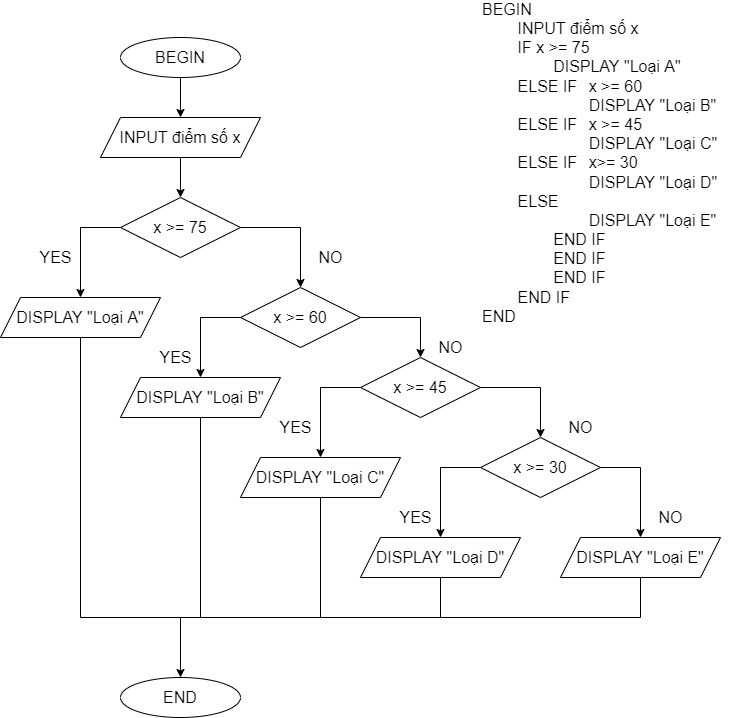

The diagram above was exported from draw.io. Its source (the exported page's mxGraphModel, read from the mxfile embedded in the PNG):
<mxGraphModel dx="868" dy="1594" grid="1" gridSize="10" guides="1" tooltips="1" connect="1" arrows="1" fold="1" page="1" pageScale="1" pageWidth="827" pageHeight="1169" math="0" shadow="0">
  <root>
    <mxCell id="0" />
    <mxCell id="1" parent="0" />
    <mxCell id="sdW9koBxeeJN3BAgiL_A-1" value="&lt;font style=&quot;font-size: 16px&quot;&gt;BEGIN&lt;br&gt;&lt;span&gt;&#09;&lt;/span&gt;&lt;span&gt;&#09;&lt;/span&gt;&lt;span style=&quot;white-space: pre&quot;&gt;&#09;&lt;/span&gt;INPUT điểm số x&lt;br&gt;&lt;span&gt;&#09;&lt;/span&gt;&lt;span&gt;&#09;&lt;/span&gt;&lt;span style=&quot;white-space: pre&quot;&gt;&#09;&lt;/span&gt;IF x &amp;gt;= 75&lt;br&gt;&lt;span&gt;&#09;&lt;/span&gt;&amp;nbsp; &amp;nbsp; &lt;span&gt;&#09;&lt;/span&gt;&amp;nbsp; &amp;nbsp; &lt;span style=&quot;white-space: pre&quot;&gt;&#09;&lt;/span&gt;DISPLAY &quot;Loại A&quot;&lt;br&gt;&lt;span&gt;&#09;&lt;/span&gt;&lt;span&gt;&#09;&lt;/span&gt;&lt;span style=&quot;white-space: pre&quot;&gt;&#09;&lt;/span&gt;ELSE IF &lt;span style=&quot;white-space: pre&quot;&gt;&#09;&lt;/span&gt;x &amp;gt;= 60&lt;br&gt;&lt;span&gt;&#09;&lt;span&gt;&#09;&lt;/span&gt; &lt;/span&gt;&amp;nbsp;&lt;span&gt;&#09;&lt;/span&gt;&amp;nbsp; &amp;nbsp; &lt;span style=&quot;white-space: pre&quot;&gt;&#09;&lt;/span&gt;&lt;span style=&quot;white-space: pre&quot;&gt;&#09;&lt;span style=&quot;white-space: pre&quot;&gt;&#09;&lt;/span&gt;&lt;/span&gt;DISPLAY &quot;Loại B&quot;&lt;br&gt;&lt;span&gt;&#09;&lt;/span&gt;&lt;span&gt;&#09;&lt;/span&gt;&lt;span style=&quot;white-space: pre&quot;&gt;&#09;&lt;/span&gt;ELSE IF &lt;span style=&quot;white-space: pre&quot;&gt;&#09;&lt;/span&gt;x &amp;gt;= 45&lt;br&gt;&lt;span&gt;&#09;&lt;/span&gt;&lt;span&gt;&#09;&lt;/span&gt;&amp;nbsp; &amp;nbsp; &amp;nbsp; &amp;nbsp; &amp;nbsp; &amp;nbsp; &lt;span style=&quot;white-space: pre&quot;&gt;&#09;&lt;span style=&quot;white-space: pre&quot;&gt;&#09;&lt;/span&gt;&lt;/span&gt;DISPLAY &quot;Loại C&quot;&lt;br&gt;&lt;span&gt;&#09;&lt;/span&gt;&lt;span&gt;&#09;&lt;/span&gt;&lt;span style=&quot;white-space: pre&quot;&gt;&#09;&lt;/span&gt;ELSE IF &lt;span style=&quot;white-space: pre&quot;&gt;&#09;&lt;/span&gt;x&amp;gt;= 30&lt;br&gt;&lt;span&gt;&#09;&lt;/span&gt;&lt;span&gt;&#09;&lt;/span&gt;&amp;nbsp; &lt;span&gt;&#09;&lt;/span&gt;&amp;nbsp; &amp;nbsp; &lt;span style=&quot;white-space: pre&quot;&gt;&#09;&lt;/span&gt;&lt;span style=&quot;white-space: pre&quot;&gt;&#09;&lt;span style=&quot;white-space: pre&quot;&gt;&#09;&lt;/span&gt;&lt;/span&gt;DISPLAY &quot;Loại D&quot;&lt;br&gt;&lt;span&gt;&#09;&lt;/span&gt;&lt;span&gt;&#09;&lt;/span&gt;&lt;span style=&quot;white-space: pre&quot;&gt;&#09;&lt;/span&gt;ELSE&lt;br&gt;&lt;span&gt;&#09;&lt;/span&gt;&amp;nbsp; &amp;nbsp; &lt;span style=&quot;white-space: pre&quot;&gt;&#09;&lt;/span&gt;&lt;span style=&quot;white-space: pre&quot;&gt;&#09;&lt;span style=&quot;white-space: pre&quot;&gt;&#09;&lt;/span&gt;&lt;/span&gt;DISPLAY &quot;Loại E&quot;&lt;br&gt;&lt;span style=&quot;white-space: pre&quot;&gt;&#09;&lt;span style=&quot;white-space: pre&quot;&gt;&#09;&lt;/span&gt;&lt;/span&gt;END IF&lt;br&gt;&lt;span style=&quot;white-space: pre&quot;&gt;&#09;&lt;span style=&quot;white-space: pre&quot;&gt;&#09;&lt;/span&gt;&lt;/span&gt;END IF&lt;br&gt;&lt;span style=&quot;white-space: pre&quot;&gt;&#09;&lt;span style=&quot;white-space: pre&quot;&gt;&#09;&lt;/span&gt;&lt;/span&gt;END IF&lt;br&gt;&lt;span style=&quot;white-space: pre&quot;&gt;&#09;&lt;/span&gt;END IF&lt;br&gt;END&lt;br&gt;&lt;span&gt;&lt;/span&gt;&lt;span&gt;&#09;&lt;/span&gt;&lt;br&gt;&lt;/font&gt;" style="text;html=1;align=left;verticalAlign=middle;resizable=0;points=[];autosize=1;strokeColor=none;fillColor=none;" vertex="1" parent="1">
      <mxGeometry x="520" y="-5" width="250" height="280" as="geometry" />
    </mxCell>
    <mxCell id="sdW9koBxeeJN3BAgiL_A-17" style="edgeStyle=orthogonalEdgeStyle;rounded=0;orthogonalLoop=1;jettySize=auto;html=1;exitX=0.5;exitY=1;exitDx=0;exitDy=0;fontSize=16;" edge="1" parent="1" source="sdW9koBxeeJN3BAgiL_A-2" target="sdW9koBxeeJN3BAgiL_A-3">
      <mxGeometry relative="1" as="geometry" />
    </mxCell>
    <mxCell id="sdW9koBxeeJN3BAgiL_A-2" value="BEGIN" style="ellipse;whiteSpace=wrap;html=1;fontSize=16;" vertex="1" parent="1">
      <mxGeometry x="160" width="120" height="40" as="geometry" />
    </mxCell>
    <mxCell id="sdW9koBxeeJN3BAgiL_A-18" style="edgeStyle=orthogonalEdgeStyle;rounded=0;orthogonalLoop=1;jettySize=auto;html=1;exitX=0.5;exitY=1;exitDx=0;exitDy=0;entryX=0.5;entryY=0;entryDx=0;entryDy=0;fontSize=16;" edge="1" parent="1" source="sdW9koBxeeJN3BAgiL_A-3" target="sdW9koBxeeJN3BAgiL_A-4">
      <mxGeometry relative="1" as="geometry" />
    </mxCell>
    <mxCell id="sdW9koBxeeJN3BAgiL_A-3" value="INPUT điểm số x" style="shape=parallelogram;perimeter=parallelogramPerimeter;whiteSpace=wrap;html=1;fixedSize=1;fontSize=16;" vertex="1" parent="1">
      <mxGeometry x="140" y="80" width="160" height="40" as="geometry" />
    </mxCell>
    <mxCell id="sdW9koBxeeJN3BAgiL_A-19" style="edgeStyle=orthogonalEdgeStyle;rounded=0;orthogonalLoop=1;jettySize=auto;html=1;exitX=0;exitY=0.5;exitDx=0;exitDy=0;fontSize=16;" edge="1" parent="1" source="sdW9koBxeeJN3BAgiL_A-4" target="sdW9koBxeeJN3BAgiL_A-6">
      <mxGeometry relative="1" as="geometry" />
    </mxCell>
    <mxCell id="sdW9koBxeeJN3BAgiL_A-20" style="edgeStyle=orthogonalEdgeStyle;rounded=0;orthogonalLoop=1;jettySize=auto;html=1;exitX=1;exitY=0.5;exitDx=0;exitDy=0;fontSize=16;" edge="1" parent="1" source="sdW9koBxeeJN3BAgiL_A-4" target="sdW9koBxeeJN3BAgiL_A-8">
      <mxGeometry relative="1" as="geometry" />
    </mxCell>
    <mxCell id="sdW9koBxeeJN3BAgiL_A-4" value="x &amp;gt;= 75" style="rhombus;whiteSpace=wrap;html=1;fontSize=16;" vertex="1" parent="1">
      <mxGeometry x="160" y="160" width="120" height="60" as="geometry" />
    </mxCell>
    <mxCell id="sdW9koBxeeJN3BAgiL_A-6" value="DISPLAY &quot;Loại A&quot;" style="shape=parallelogram;perimeter=parallelogramPerimeter;whiteSpace=wrap;html=1;fixedSize=1;fontSize=16;" vertex="1" parent="1">
      <mxGeometry x="40" y="260" width="160" height="40" as="geometry" />
    </mxCell>
    <mxCell id="sdW9koBxeeJN3BAgiL_A-21" style="edgeStyle=orthogonalEdgeStyle;rounded=0;orthogonalLoop=1;jettySize=auto;html=1;exitX=0;exitY=0.5;exitDx=0;exitDy=0;entryX=0.5;entryY=0;entryDx=0;entryDy=0;fontSize=16;" edge="1" parent="1" source="sdW9koBxeeJN3BAgiL_A-8" target="sdW9koBxeeJN3BAgiL_A-13">
      <mxGeometry relative="1" as="geometry" />
    </mxCell>
    <mxCell id="sdW9koBxeeJN3BAgiL_A-22" style="edgeStyle=orthogonalEdgeStyle;rounded=0;orthogonalLoop=1;jettySize=auto;html=1;exitX=1;exitY=0.5;exitDx=0;exitDy=0;entryX=0.5;entryY=0;entryDx=0;entryDy=0;fontSize=16;" edge="1" parent="1" source="sdW9koBxeeJN3BAgiL_A-8" target="sdW9koBxeeJN3BAgiL_A-10">
      <mxGeometry relative="1" as="geometry" />
    </mxCell>
    <mxCell id="sdW9koBxeeJN3BAgiL_A-8" value="x &amp;gt;= 60" style="rhombus;whiteSpace=wrap;html=1;fontSize=16;" vertex="1" parent="1">
      <mxGeometry x="280" y="250" width="120" height="60" as="geometry" />
    </mxCell>
    <mxCell id="sdW9koBxeeJN3BAgiL_A-23" style="edgeStyle=orthogonalEdgeStyle;rounded=0;orthogonalLoop=1;jettySize=auto;html=1;exitX=0;exitY=0.5;exitDx=0;exitDy=0;entryX=0.5;entryY=0;entryDx=0;entryDy=0;fontSize=16;" edge="1" parent="1" source="sdW9koBxeeJN3BAgiL_A-10" target="sdW9koBxeeJN3BAgiL_A-14">
      <mxGeometry relative="1" as="geometry" />
    </mxCell>
    <mxCell id="sdW9koBxeeJN3BAgiL_A-24" style="edgeStyle=orthogonalEdgeStyle;rounded=0;orthogonalLoop=1;jettySize=auto;html=1;exitX=1;exitY=0.5;exitDx=0;exitDy=0;entryX=0.5;entryY=0;entryDx=0;entryDy=0;fontSize=16;" edge="1" parent="1" source="sdW9koBxeeJN3BAgiL_A-10" target="sdW9koBxeeJN3BAgiL_A-11">
      <mxGeometry relative="1" as="geometry" />
    </mxCell>
    <mxCell id="sdW9koBxeeJN3BAgiL_A-10" value="x &amp;gt;= 45" style="rhombus;whiteSpace=wrap;html=1;fontSize=16;" vertex="1" parent="1">
      <mxGeometry x="400" y="320" width="120" height="60" as="geometry" />
    </mxCell>
    <mxCell id="sdW9koBxeeJN3BAgiL_A-25" style="edgeStyle=orthogonalEdgeStyle;rounded=0;orthogonalLoop=1;jettySize=auto;html=1;exitX=0;exitY=0.5;exitDx=0;exitDy=0;entryX=0.5;entryY=0;entryDx=0;entryDy=0;fontSize=16;" edge="1" parent="1" source="sdW9koBxeeJN3BAgiL_A-11" target="sdW9koBxeeJN3BAgiL_A-15">
      <mxGeometry relative="1" as="geometry" />
    </mxCell>
    <mxCell id="sdW9koBxeeJN3BAgiL_A-26" style="edgeStyle=orthogonalEdgeStyle;rounded=0;orthogonalLoop=1;jettySize=auto;html=1;exitX=1;exitY=0.5;exitDx=0;exitDy=0;entryX=0.5;entryY=0;entryDx=0;entryDy=0;fontSize=16;" edge="1" parent="1" source="sdW9koBxeeJN3BAgiL_A-11" target="sdW9koBxeeJN3BAgiL_A-16">
      <mxGeometry relative="1" as="geometry" />
    </mxCell>
    <mxCell id="sdW9koBxeeJN3BAgiL_A-11" value="x &amp;gt;= 30" style="rhombus;whiteSpace=wrap;html=1;fontSize=16;" vertex="1" parent="1">
      <mxGeometry x="520" y="400" width="120" height="60" as="geometry" />
    </mxCell>
    <mxCell id="sdW9koBxeeJN3BAgiL_A-13" value="DISPLAY &quot;Loại B&quot;" style="shape=parallelogram;perimeter=parallelogramPerimeter;whiteSpace=wrap;html=1;fixedSize=1;fontSize=16;" vertex="1" parent="1">
      <mxGeometry x="160" y="340" width="160" height="40" as="geometry" />
    </mxCell>
    <mxCell id="sdW9koBxeeJN3BAgiL_A-14" value="DISPLAY &quot;Loại C&quot;" style="shape=parallelogram;perimeter=parallelogramPerimeter;whiteSpace=wrap;html=1;fixedSize=1;fontSize=16;" vertex="1" parent="1">
      <mxGeometry x="280" y="420" width="160" height="40" as="geometry" />
    </mxCell>
    <mxCell id="sdW9koBxeeJN3BAgiL_A-15" value="DISPLAY &quot;Loại D&quot;" style="shape=parallelogram;perimeter=parallelogramPerimeter;whiteSpace=wrap;html=1;fixedSize=1;fontSize=16;" vertex="1" parent="1">
      <mxGeometry x="400" y="500" width="160" height="40" as="geometry" />
    </mxCell>
    <mxCell id="sdW9koBxeeJN3BAgiL_A-16" value="DISPLAY &quot;Loại E&quot;" style="shape=parallelogram;perimeter=parallelogramPerimeter;whiteSpace=wrap;html=1;fixedSize=1;fontSize=16;" vertex="1" parent="1">
      <mxGeometry x="600" y="500" width="160" height="40" as="geometry" />
    </mxCell>
    <mxCell id="sdW9koBxeeJN3BAgiL_A-27" value="END" style="ellipse;whiteSpace=wrap;html=1;fontSize=16;" vertex="1" parent="1">
      <mxGeometry x="160" y="640" width="120" height="40" as="geometry" />
    </mxCell>
    <mxCell id="sdW9koBxeeJN3BAgiL_A-28" value="" style="endArrow=none;html=1;rounded=0;fontSize=16;entryX=0.5;entryY=1;entryDx=0;entryDy=0;" edge="1" parent="1" target="sdW9koBxeeJN3BAgiL_A-6">
      <mxGeometry width="50" height="50" relative="1" as="geometry">
        <mxPoint x="120" y="580" as="sourcePoint" />
        <mxPoint x="520" y="350" as="targetPoint" />
      </mxGeometry>
    </mxCell>
    <mxCell id="sdW9koBxeeJN3BAgiL_A-29" value="" style="endArrow=none;html=1;rounded=0;fontSize=16;entryX=0.5;entryY=1;entryDx=0;entryDy=0;" edge="1" parent="1" target="sdW9koBxeeJN3BAgiL_A-13">
      <mxGeometry width="50" height="50" relative="1" as="geometry">
        <mxPoint x="240" y="580" as="sourcePoint" />
        <mxPoint x="520" y="350" as="targetPoint" />
      </mxGeometry>
    </mxCell>
    <mxCell id="sdW9koBxeeJN3BAgiL_A-30" value="" style="endArrow=none;html=1;rounded=0;fontSize=16;entryX=0.5;entryY=1;entryDx=0;entryDy=0;" edge="1" parent="1" target="sdW9koBxeeJN3BAgiL_A-14">
      <mxGeometry width="50" height="50" relative="1" as="geometry">
        <mxPoint x="360" y="580" as="sourcePoint" />
        <mxPoint x="520" y="450" as="targetPoint" />
      </mxGeometry>
    </mxCell>
    <mxCell id="sdW9koBxeeJN3BAgiL_A-31" value="" style="endArrow=none;html=1;rounded=0;fontSize=16;entryX=0.5;entryY=1;entryDx=0;entryDy=0;" edge="1" parent="1" target="sdW9koBxeeJN3BAgiL_A-15">
      <mxGeometry width="50" height="50" relative="1" as="geometry">
        <mxPoint x="480" y="580" as="sourcePoint" />
        <mxPoint x="520" y="450" as="targetPoint" />
      </mxGeometry>
    </mxCell>
    <mxCell id="sdW9koBxeeJN3BAgiL_A-32" value="" style="endArrow=none;html=1;rounded=0;fontSize=16;entryX=0.5;entryY=1;entryDx=0;entryDy=0;" edge="1" parent="1" target="sdW9koBxeeJN3BAgiL_A-16">
      <mxGeometry width="50" height="50" relative="1" as="geometry">
        <mxPoint x="680" y="580" as="sourcePoint" />
        <mxPoint x="520" y="450" as="targetPoint" />
      </mxGeometry>
    </mxCell>
    <mxCell id="sdW9koBxeeJN3BAgiL_A-33" value="" style="endArrow=none;html=1;rounded=0;fontSize=16;" edge="1" parent="1">
      <mxGeometry width="50" height="50" relative="1" as="geometry">
        <mxPoint x="120" y="580" as="sourcePoint" />
        <mxPoint x="680" y="580" as="targetPoint" />
      </mxGeometry>
    </mxCell>
    <mxCell id="sdW9koBxeeJN3BAgiL_A-34" value="" style="endArrow=classic;html=1;rounded=0;fontSize=16;entryX=0.5;entryY=0;entryDx=0;entryDy=0;" edge="1" parent="1" target="sdW9koBxeeJN3BAgiL_A-27">
      <mxGeometry width="50" height="50" relative="1" as="geometry">
        <mxPoint x="220" y="580" as="sourcePoint" />
        <mxPoint x="520" y="550" as="targetPoint" />
      </mxGeometry>
    </mxCell>
    <mxCell id="sdW9koBxeeJN3BAgiL_A-35" value="YES" style="text;html=1;align=center;verticalAlign=middle;resizable=0;points=[];autosize=1;strokeColor=none;fillColor=none;fontSize=16;" vertex="1" parent="1">
      <mxGeometry x="70" y="210" width="50" height="20" as="geometry" />
    </mxCell>
    <mxCell id="sdW9koBxeeJN3BAgiL_A-36" value="YES" style="text;html=1;align=center;verticalAlign=middle;resizable=0;points=[];autosize=1;strokeColor=none;fillColor=none;fontSize=16;" vertex="1" parent="1">
      <mxGeometry x="190" y="310" width="50" height="20" as="geometry" />
    </mxCell>
    <mxCell id="sdW9koBxeeJN3BAgiL_A-37" value="YES" style="text;html=1;align=center;verticalAlign=middle;resizable=0;points=[];autosize=1;strokeColor=none;fillColor=none;fontSize=16;" vertex="1" parent="1">
      <mxGeometry x="310" y="380" width="50" height="20" as="geometry" />
    </mxCell>
    <mxCell id="sdW9koBxeeJN3BAgiL_A-38" value="YES" style="text;html=1;align=center;verticalAlign=middle;resizable=0;points=[];autosize=1;strokeColor=none;fillColor=none;fontSize=16;" vertex="1" parent="1">
      <mxGeometry x="430" y="470" width="50" height="20" as="geometry" />
    </mxCell>
    <mxCell id="sdW9koBxeeJN3BAgiL_A-39" value="NO" style="text;html=1;align=center;verticalAlign=middle;resizable=0;points=[];autosize=1;strokeColor=none;fillColor=none;fontSize=16;" vertex="1" parent="1">
      <mxGeometry x="350" y="210" width="40" height="20" as="geometry" />
    </mxCell>
    <mxCell id="sdW9koBxeeJN3BAgiL_A-40" value="NO" style="text;html=1;align=center;verticalAlign=middle;resizable=0;points=[];autosize=1;strokeColor=none;fillColor=none;fontSize=16;" vertex="1" parent="1">
      <mxGeometry x="470" y="300" width="40" height="20" as="geometry" />
    </mxCell>
    <mxCell id="sdW9koBxeeJN3BAgiL_A-41" value="NO" style="text;html=1;align=center;verticalAlign=middle;resizable=0;points=[];autosize=1;strokeColor=none;fillColor=none;fontSize=16;" vertex="1" parent="1">
      <mxGeometry x="600" y="380" width="40" height="20" as="geometry" />
    </mxCell>
    <mxCell id="sdW9koBxeeJN3BAgiL_A-42" value="NO" style="text;html=1;align=center;verticalAlign=middle;resizable=0;points=[];autosize=1;strokeColor=none;fillColor=none;fontSize=16;" vertex="1" parent="1">
      <mxGeometry x="690" y="470" width="40" height="20" as="geometry" />
    </mxCell>
  </root>
</mxGraphModel>